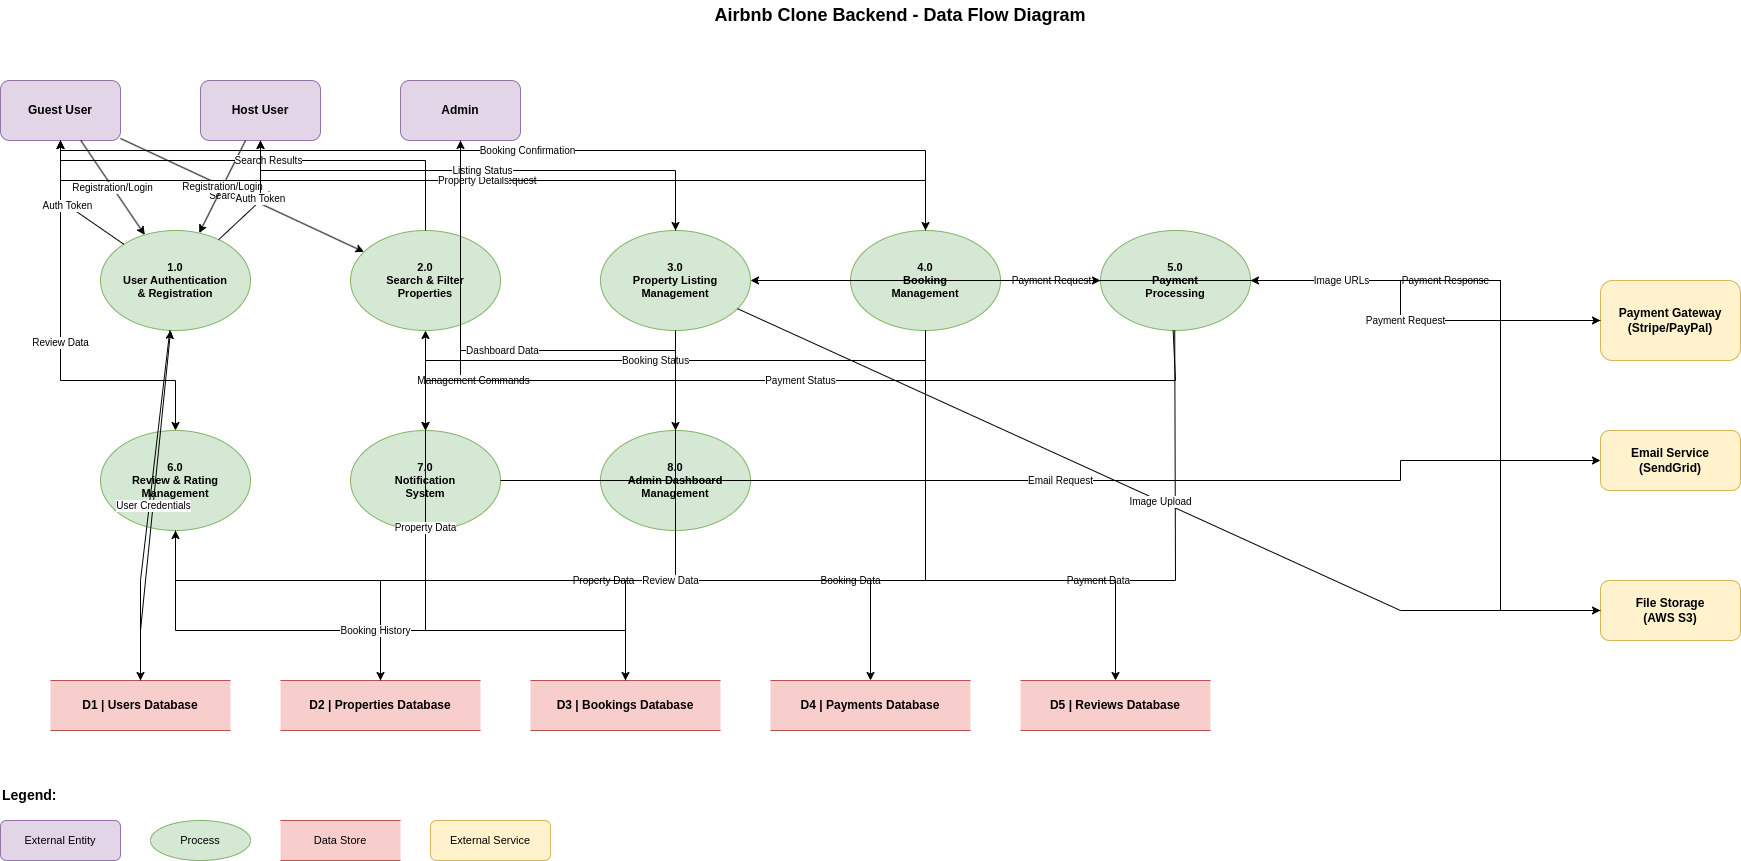

The diagram above was exported from draw.io. Its source (the exported page's mxGraphModel, read from the mxfile embedded in the PNG):
<mxGraphModel dx="1148" dy="753" grid="1" gridSize="10" guides="1" tooltips="1" connect="1" arrows="1" fold="1" page="1" pageScale="1" pageWidth="2000" pageHeight="1400" math="0" shadow="0">
  <root>
    <mxCell id="0" />
    <mxCell id="1" parent="0" />
    <mxCell id="title" value="Airbnb Clone Backend - Data Flow Diagram" style="text;html=1;strokeColor=none;fillColor=none;align=center;verticalAlign=middle;whiteSpace=wrap;rounded=0;fontSize=18;fontStyle=1;" parent="1" vertex="1">
      <mxGeometry x="800" y="20" width="400" height="30" as="geometry" />
    </mxCell>
    <mxCell id="guest-entity" value="Guest User" style="rounded=1;whiteSpace=wrap;html=1;fillColor=#e1d5e7;strokeColor=#9673a6;fontSize=12;fontStyle=1;" parent="1" vertex="1">
      <mxGeometry x="100" y="100" width="120" height="60" as="geometry" />
    </mxCell>
    <mxCell id="host-entity" value="Host User" style="rounded=1;whiteSpace=wrap;html=1;fillColor=#e1d5e7;strokeColor=#9673a6;fontSize=12;fontStyle=1;" parent="1" vertex="1">
      <mxGeometry x="300" y="100" width="120" height="60" as="geometry" />
    </mxCell>
    <mxCell id="admin-entity" value="Admin" style="rounded=1;whiteSpace=wrap;html=1;fillColor=#e1d5e7;strokeColor=#9673a6;fontSize=12;fontStyle=1;" parent="1" vertex="1">
      <mxGeometry x="500" y="100" width="120" height="60" as="geometry" />
    </mxCell>
    <mxCell id="payment-gateway" value="Payment Gateway&#10;(Stripe/PayPal)" style="rounded=1;whiteSpace=wrap;html=1;fillColor=#fff2cc;strokeColor=#d6b656;fontSize=12;fontStyle=1;" parent="1" vertex="1">
      <mxGeometry x="1700" y="300" width="140" height="80" as="geometry" />
    </mxCell>
    <mxCell id="email-service" value="Email Service&#10;(SendGrid)" style="rounded=1;whiteSpace=wrap;html=1;fillColor=#fff2cc;strokeColor=#d6b656;fontSize=12;fontStyle=1;" parent="1" vertex="1">
      <mxGeometry x="1700" y="450" width="140" height="60" as="geometry" />
    </mxCell>
    <mxCell id="file-storage" value="File Storage&#10;(AWS S3)" style="rounded=1;whiteSpace=wrap;html=1;fillColor=#fff2cc;strokeColor=#d6b656;fontSize=12;fontStyle=1;" parent="1" vertex="1">
      <mxGeometry x="1700" y="600" width="140" height="60" as="geometry" />
    </mxCell>
    <mxCell id="user-auth-process" value="1.0&#10;User Authentication&#10;&amp; Registration" style="ellipse;whiteSpace=wrap;html=1;fillColor=#d5e8d4;strokeColor=#82b366;fontSize=11;fontStyle=1;" parent="1" vertex="1">
      <mxGeometry x="200" y="250" width="150" height="100" as="geometry" />
    </mxCell>
    <mxCell id="search-filter-process" value="2.0&#10;Search &amp; Filter&#10;Properties" style="ellipse;whiteSpace=wrap;html=1;fillColor=#d5e8d4;strokeColor=#82b366;fontSize=11;fontStyle=1;" parent="1" vertex="1">
      <mxGeometry x="450" y="250" width="150" height="100" as="geometry" />
    </mxCell>
    <mxCell id="property-mgmt-process" value="3.0&#10;Property Listing&#10;Management" style="ellipse;whiteSpace=wrap;html=1;fillColor=#d5e8d4;strokeColor=#82b366;fontSize=11;fontStyle=1;" parent="1" vertex="1">
      <mxGeometry x="700" y="250" width="150" height="100" as="geometry" />
    </mxCell>
    <mxCell id="booking-process" value="4.0&#10;Booking&#10;Management" style="ellipse;whiteSpace=wrap;html=1;fillColor=#d5e8d4;strokeColor=#82b366;fontSize=11;fontStyle=1;" parent="1" vertex="1">
      <mxGeometry x="950" y="250" width="150" height="100" as="geometry" />
    </mxCell>
    <mxCell id="payment-process" value="5.0&#10;Payment&#10;Processing" style="ellipse;whiteSpace=wrap;html=1;fillColor=#d5e8d4;strokeColor=#82b366;fontSize=11;fontStyle=1;" parent="1" vertex="1">
      <mxGeometry x="1200" y="250" width="150" height="100" as="geometry" />
    </mxCell>
    <mxCell id="review-process" value="6.0&#10;Review &amp; Rating&#10;Management" style="ellipse;whiteSpace=wrap;html=1;fillColor=#d5e8d4;strokeColor=#82b366;fontSize=11;fontStyle=1;" parent="1" vertex="1">
      <mxGeometry x="200" y="450" width="150" height="100" as="geometry" />
    </mxCell>
    <mxCell id="notification-process" value="7.0&#10;Notification&#10;System" style="ellipse;whiteSpace=wrap;html=1;fillColor=#d5e8d4;strokeColor=#82b366;fontSize=11;fontStyle=1;" parent="1" vertex="1">
      <mxGeometry x="450" y="450" width="150" height="100" as="geometry" />
    </mxCell>
    <mxCell id="admin-process" value="8.0&#10;Admin Dashboard&#10;Management" style="ellipse;whiteSpace=wrap;html=1;fillColor=#d5e8d4;strokeColor=#82b366;fontSize=11;fontStyle=1;" parent="1" vertex="1">
      <mxGeometry x="700" y="450" width="150" height="100" as="geometry" />
    </mxCell>
    <mxCell id="users-datastore" value="D1 | Users Database" style="shape=partialRectangle;whiteSpace=wrap;html=1;left=0;right=0;fillColor=#f8cecc;strokeColor=#b85450;fontSize=12;fontStyle=1;" parent="1" vertex="1">
      <mxGeometry x="150" y="700" width="180" height="50" as="geometry" />
    </mxCell>
    <mxCell id="properties-datastore" value="D2 | Properties Database" style="shape=partialRectangle;whiteSpace=wrap;html=1;left=0;right=0;fillColor=#f8cecc;strokeColor=#b85450;fontSize=12;fontStyle=1;" parent="1" vertex="1">
      <mxGeometry x="380" y="700" width="200" height="50" as="geometry" />
    </mxCell>
    <mxCell id="bookings-datastore" value="D3 | Bookings Database" style="shape=partialRectangle;whiteSpace=wrap;html=1;left=0;right=0;fillColor=#f8cecc;strokeColor=#b85450;fontSize=12;fontStyle=1;" parent="1" vertex="1">
      <mxGeometry x="630" y="700" width="190" height="50" as="geometry" />
    </mxCell>
    <mxCell id="payments-datastore" value="D4 | Payments Database" style="shape=partialRectangle;whiteSpace=wrap;html=1;left=0;right=0;fillColor=#f8cecc;strokeColor=#b85450;fontSize=12;fontStyle=1;" parent="1" vertex="1">
      <mxGeometry x="870" y="700" width="200" height="50" as="geometry" />
    </mxCell>
    <mxCell id="reviews-datastore" value="D5 | Reviews Database" style="shape=partialRectangle;whiteSpace=wrap;html=1;left=0;right=0;fillColor=#f8cecc;strokeColor=#b85450;fontSize=12;fontStyle=1;" parent="1" vertex="1">
      <mxGeometry x="1120" y="700" width="190" height="50" as="geometry" />
    </mxCell>
    <mxCell id="guest-to-auth" value="Registration/Login" style="endArrow=classic;html=1;rounded=0;fontSize=10;labelBackgroundColor=white;" parent="1" source="guest-entity" target="user-auth-process" edge="1">
      <mxGeometry relative="1" as="geometry" />
    </mxCell>
    <mxCell id="guest-to-search" value="Search Criteria" style="endArrow=classic;html=1;rounded=0;fontSize=10;labelBackgroundColor=white;" parent="1" source="guest-entity" target="search-filter-process" edge="1">
      <mxGeometry relative="1" as="geometry" />
    </mxCell>
    <mxCell id="guest-to-booking" value="Booking Request" style="endArrow=classic;html=1;rounded=0;fontSize=10;labelBackgroundColor=white;" parent="1" source="guest-entity" target="booking-process" edge="1">
      <mxGeometry relative="1" as="geometry">
        <mxPoint x="220" y="160" as="sourcePoint" />
        <mxPoint x="1025" y="250" as="targetPoint" />
        <Array as="points">
          <mxPoint x="160" y="200" />
          <mxPoint x="1025" y="200" />
        </Array>
      </mxGeometry>
    </mxCell>
    <mxCell id="guest-to-review" value="Review Data" style="endArrow=classic;html=1;rounded=0;fontSize=10;labelBackgroundColor=white;" parent="1" source="guest-entity" target="review-process" edge="1">
      <mxGeometry relative="1" as="geometry">
        <Array as="points">
          <mxPoint x="160" y="400" />
          <mxPoint x="275" y="400" />
        </Array>
      </mxGeometry>
    </mxCell>
    <mxCell id="host-to-auth" value="Registration/Login" style="endArrow=classic;html=1;rounded=0;fontSize=10;labelBackgroundColor=white;" parent="1" source="host-entity" target="user-auth-process" edge="1">
      <mxGeometry relative="1" as="geometry" />
    </mxCell>
    <mxCell id="host-to-property" value="Property Details" style="endArrow=classic;html=1;rounded=0;fontSize=10;labelBackgroundColor=white;" parent="1" source="host-entity" target="property-mgmt-process" edge="1">
      <mxGeometry relative="1" as="geometry">
        <Array as="points">
          <mxPoint x="360" y="200" />
          <mxPoint x="775" y="200" />
        </Array>
      </mxGeometry>
    </mxCell>
    <mxCell id="admin-to-admin-process" value="Management Commands" style="endArrow=classic;html=1;rounded=0;fontSize=10;labelBackgroundColor=white;" parent="1" source="admin-entity" target="admin-process" edge="1">
      <mxGeometry relative="1" as="geometry">
        <Array as="points">
          <mxPoint x="560" y="400" />
          <mxPoint x="775" y="400" />
        </Array>
      </mxGeometry>
    </mxCell>
    <mxCell id="booking-to-payment" value="Payment Request" style="endArrow=classic;html=1;rounded=0;fontSize=10;labelBackgroundColor=white;" parent="1" source="booking-process" target="payment-process" edge="1">
      <mxGeometry relative="1" as="geometry" />
    </mxCell>
    <mxCell id="payment-to-notification" value="Payment Status" style="endArrow=classic;html=1;rounded=0;fontSize=10;labelBackgroundColor=white;" parent="1" source="payment-process" target="notification-process" edge="1">
      <mxGeometry relative="1" as="geometry">
        <Array as="points">
          <mxPoint x="1275" y="400" />
          <mxPoint x="525" y="400" />
        </Array>
      </mxGeometry>
    </mxCell>
    <mxCell id="booking-to-notification" value="Booking Status" style="endArrow=classic;html=1;rounded=0;fontSize=10;labelBackgroundColor=white;" parent="1" source="booking-process" target="notification-process" edge="1">
      <mxGeometry relative="1" as="geometry">
        <Array as="points">
          <mxPoint x="1025" y="380" />
          <mxPoint x="525" y="380" />
        </Array>
      </mxGeometry>
    </mxCell>
    <mxCell id="auth-to-users-db" value="User Data" style="endArrow=classic;html=1;rounded=0;fontSize=10;labelBackgroundColor=white;" parent="1" source="user-auth-process" target="users-datastore" edge="1">
      <mxGeometry relative="1" as="geometry">
        <Array as="points">
          <mxPoint x="240" y="600" />
        </Array>
      </mxGeometry>
    </mxCell>
    <mxCell id="property-to-properties-db" value="Property Data" style="endArrow=classic;html=1;rounded=0;fontSize=10;labelBackgroundColor=white;" parent="1" source="property-mgmt-process" target="properties-datastore" edge="1">
      <mxGeometry relative="1" as="geometry">
        <Array as="points">
          <mxPoint x="775" y="600" />
          <mxPoint x="480" y="600" />
        </Array>
      </mxGeometry>
    </mxCell>
    <mxCell id="booking-to-bookings-db" value="Booking Data" style="endArrow=classic;html=1;rounded=0;fontSize=10;labelBackgroundColor=white;" parent="1" source="booking-process" target="bookings-datastore" edge="1">
      <mxGeometry relative="1" as="geometry">
        <Array as="points">
          <mxPoint x="1025" y="600" />
          <mxPoint x="725" y="600" />
        </Array>
      </mxGeometry>
    </mxCell>
    <mxCell id="payment-to-payments-db" value="Payment Data" style="endArrow=classic;html=1;rounded=0;fontSize=10;labelBackgroundColor=white;" parent="1" source="payment-process" target="payments-datastore" edge="1">
      <mxGeometry relative="1" as="geometry">
        <Array as="points">
          <mxPoint x="1275" y="600" />
          <mxPoint x="970" y="600" />
        </Array>
      </mxGeometry>
    </mxCell>
    <mxCell id="review-to-reviews-db" value="Review Data" style="endArrow=classic;html=1;rounded=0;fontSize=10;labelBackgroundColor=white;" parent="1" source="review-process" target="reviews-datastore" edge="1">
      <mxGeometry relative="1" as="geometry">
        <Array as="points">
          <mxPoint x="275" y="600" />
          <mxPoint x="1215" y="600" />
        </Array>
      </mxGeometry>
    </mxCell>
    <mxCell id="users-db-to-auth" value="User Credentials" style="endArrow=classic;html=1;rounded=0;fontSize=10;labelBackgroundColor=white;" parent="1" source="users-datastore" target="user-auth-process" edge="1">
      <mxGeometry relative="1" as="geometry">
        <Array as="points">
          <mxPoint x="240" y="650" />
        </Array>
      </mxGeometry>
    </mxCell>
    <mxCell id="properties-db-to-search" value="Property Data" style="endArrow=classic;html=1;rounded=0;fontSize=10;labelBackgroundColor=white;" parent="1" source="properties-datastore" target="search-filter-process" edge="1">
      <mxGeometry relative="1" as="geometry">
        <Array as="points">
          <mxPoint x="480" y="650" />
          <mxPoint x="525" y="650" />
        </Array>
      </mxGeometry>
    </mxCell>
    <mxCell id="bookings-db-to-review" value="Booking History" style="endArrow=classic;html=1;rounded=0;fontSize=10;labelBackgroundColor=white;" parent="1" source="bookings-datastore" target="review-process" edge="1">
      <mxGeometry relative="1" as="geometry">
        <Array as="points">
          <mxPoint x="725" y="650" />
          <mxPoint x="275" y="650" />
        </Array>
      </mxGeometry>
    </mxCell>
    <mxCell id="payment-to-gateway" value="Payment Request" style="endArrow=classic;html=1;rounded=0;fontSize=10;labelBackgroundColor=white;" parent="1" source="payment-process" target="payment-gateway" edge="1">
      <mxGeometry relative="1" as="geometry">
        <Array as="points">
          <mxPoint x="1500" y="300" />
          <mxPoint x="1500" y="340" />
        </Array>
      </mxGeometry>
    </mxCell>
    <mxCell id="gateway-to-payment" value="Payment Response" style="endArrow=classic;html=1;rounded=0;fontSize=10;labelBackgroundColor=white;" parent="1" source="payment-gateway" target="payment-process" edge="1">
      <mxGeometry relative="1" as="geometry">
        <Array as="points">
          <mxPoint x="1600" y="340" />
          <mxPoint x="1600" y="300" />
        </Array>
      </mxGeometry>
    </mxCell>
    <mxCell id="notification-to-email" value="Email Request" style="endArrow=classic;html=1;rounded=0;fontSize=10;labelBackgroundColor=white;" parent="1" source="notification-process" target="email-service" edge="1">
      <mxGeometry relative="1" as="geometry">
        <Array as="points">
          <mxPoint x="1500" y="500" />
          <mxPoint x="1500" y="480" />
        </Array>
      </mxGeometry>
    </mxCell>
    <mxCell id="property-to-file-storage" value="Image Upload" style="endArrow=classic;html=1;rounded=0;fontSize=10;labelBackgroundColor=white;" parent="1" source="property-mgmt-process" target="file-storage" edge="1">
      <mxGeometry relative="1" as="geometry">
        <Array as="points">
          <mxPoint x="1500" y="630" />
          <mxPoint x="1500" y="630" />
        </Array>
      </mxGeometry>
    </mxCell>
    <mxCell id="file-storage-to-property" value="Image URLs" style="endArrow=classic;html=1;rounded=0;fontSize=10;labelBackgroundColor=white;" parent="1" source="file-storage" target="property-mgmt-process" edge="1">
      <mxGeometry relative="1" as="geometry">
        <Array as="points">
          <mxPoint x="1600" y="630" />
          <mxPoint x="1600" y="300" />
        </Array>
      </mxGeometry>
    </mxCell>
    <mxCell id="search-to-guest" value="Search Results" style="endArrow=classic;html=1;rounded=0;fontSize=10;labelBackgroundColor=white;" parent="1" source="search-filter-process" target="guest-entity" edge="1">
      <mxGeometry relative="1" as="geometry">
        <Array as="points">
          <mxPoint x="525" y="180" />
          <mxPoint x="160" y="180" />
        </Array>
      </mxGeometry>
    </mxCell>
    <mxCell id="auth-to-guest" value="Auth Token" style="endArrow=classic;html=1;rounded=0;fontSize=10;labelBackgroundColor=white;" parent="1" source="user-auth-process" target="guest-entity" edge="1">
      <mxGeometry relative="1" as="geometry">
        <Array as="points">
          <mxPoint x="160" y="220" />
        </Array>
      </mxGeometry>
    </mxCell>
    <mxCell id="auth-to-host" value="Auth Token" style="endArrow=classic;html=1;rounded=0;fontSize=10;labelBackgroundColor=white;" parent="1" source="user-auth-process" target="host-entity" edge="1">
      <mxGeometry relative="1" as="geometry">
        <Array as="points">
          <mxPoint x="360" y="220" />
        </Array>
      </mxGeometry>
    </mxCell>
    <mxCell id="booking-to-guest" value="Booking Confirmation" style="endArrow=classic;html=1;rounded=0;fontSize=10;labelBackgroundColor=white;" parent="1" source="booking-process" target="guest-entity" edge="1">
      <mxGeometry relative="1" as="geometry">
        <Array as="points">
          <mxPoint x="1025" y="170" />
          <mxPoint x="160" y="170" />
        </Array>
      </mxGeometry>
    </mxCell>
    <mxCell id="property-to-host" value="Listing Status" style="endArrow=classic;html=1;rounded=0;fontSize=10;labelBackgroundColor=white;" parent="1" source="property-mgmt-process" target="host-entity" edge="1">
      <mxGeometry relative="1" as="geometry">
        <Array as="points">
          <mxPoint x="775" y="190" />
          <mxPoint x="360" y="190" />
        </Array>
      </mxGeometry>
    </mxCell>
    <mxCell id="admin-process-to-admin" value="Dashboard Data" style="endArrow=classic;html=1;rounded=0;fontSize=10;labelBackgroundColor=white;" parent="1" source="admin-process" target="admin-entity" edge="1">
      <mxGeometry relative="1" as="geometry">
        <Array as="points">
          <mxPoint x="775" y="370" />
          <mxPoint x="560" y="370" />
        </Array>
      </mxGeometry>
    </mxCell>
    <mxCell id="legend-title" value="Legend:" style="text;html=1;strokeColor=none;fillColor=none;align=left;verticalAlign=middle;whiteSpace=wrap;rounded=0;fontSize=14;fontStyle=1;" parent="1" vertex="1">
      <mxGeometry x="100" y="800" width="80" height="30" as="geometry" />
    </mxCell>
    <mxCell id="legend-entity" value="External Entity" style="rounded=1;whiteSpace=wrap;html=1;fillColor=#e1d5e7;strokeColor=#9673a6;fontSize=11;" parent="1" vertex="1">
      <mxGeometry x="100" y="840" width="120" height="40" as="geometry" />
    </mxCell>
    <mxCell id="legend-process" value="Process" style="ellipse;whiteSpace=wrap;html=1;fillColor=#d5e8d4;strokeColor=#82b366;fontSize=11;" parent="1" vertex="1">
      <mxGeometry x="250" y="840" width="100" height="40" as="geometry" />
    </mxCell>
    <mxCell id="legend-datastore" value="Data Store" style="shape=partialRectangle;whiteSpace=wrap;html=1;left=0;right=0;fillColor=#f8cecc;strokeColor=#b85450;fontSize=11;" parent="1" vertex="1">
      <mxGeometry x="380" y="840" width="120" height="40" as="geometry" />
    </mxCell>
    <mxCell id="legend-external-service" value="External Service" style="rounded=1;whiteSpace=wrap;html=1;fillColor=#fff2cc;strokeColor=#d6b656;fontSize=11;" parent="1" vertex="1">
      <mxGeometry x="530" y="840" width="120" height="40" as="geometry" />
    </mxCell>
  </root>
</mxGraphModel>